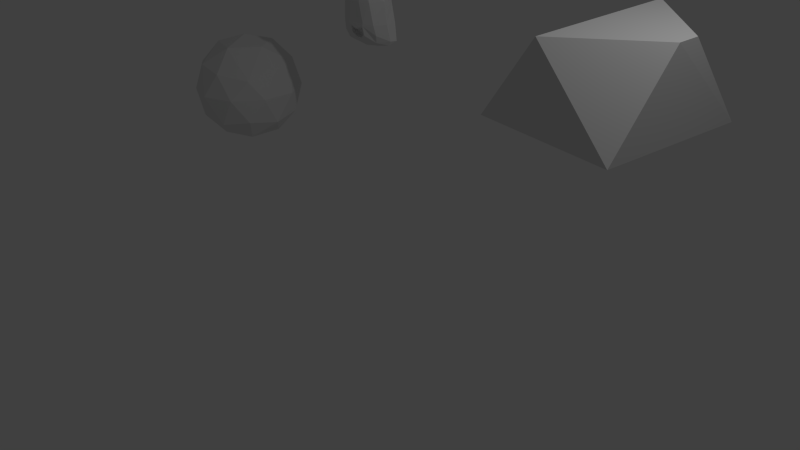 # Source: monkey.blend  (saved by Blender 2.76.0; exported with 4.5.12 LTS)
import bpy
from mathutils import Matrix  # noqa: F401  (used for matrix-valued properties, if any)

bpy.ops.wm.read_factory_settings(use_empty=True)
scene = bpy.context.scene
scene.name = 'Scene'

# ---- collections
col_collection_1 = bpy.data.collections.new('Collection 1'); scene.collection.children.link(col_collection_1)

# ---- materials (node trees are filled in below, after node groups)
mat_material = bpy.data.materials.new('Material')
mat_material.alpha_threshold = 0.0
mat_material.use_transparent_shadow = False
mat_material.roughness = 0.5
mat_material.line_color = (0.0, 0.0, 0.0, 1.0)

# ---- material node trees

# ---- world
world_world = bpy.data.worlds.new('World'); scene.world = world_world
world_world.color = (0.05088, 0.05088, 0.05088)
world_world.use_sun_shadow = False
world_world.sun_shadow_jitter_overblur = 0.0
world_world.cycles.sampling_method = 'MANUAL'
world_world.cycles.sample_map_resolution = 256

# ---- cameras
cam_camera = bpy.data.cameras.new('Camera')
cam_camera.clip_end = 100.0
cam_camera.lens = 35.0
cam_camera.sensor_width = 32.0
cam_camera.sensor_height = 18.0
cam_camera.ortho_scale = 7.314
cam_camera.dof.focus_distance = 0.0
cam_camera.dof.aperture_fstop = 128.0

# ---- lights
light_lamp = bpy.data.lights.new('Lamp', 'POINT')
light_lamp.transmission_factor = 0.0
light_lamp.cutoff_distance = 30.0
light_lamp.energy = 100.0
light_lamp.shadow_buffer_clip_start = 1.001
light_lamp.shadow_soft_size = 0.1
light_lamp.shadow_maximum_resolution = 0.006
light_lamp.use_absolute_resolution = True
light_lamp.cycles.use_multiple_importance_sampling = False

# ---- meshes
me_suzanne = bpy.data.meshes.new('Suzanne')
me_suzanne.from_pydata([(0.5367, -0.8652, 1.713), (-0.5367, -0.8652, 1.713), (0.6134, -0.7694, 1.627), (-0.6134, -0.7694, 1.627), (0.6709, -0.6352, 1.579), (-0.6709, -0.6352, 1.579), (0.4313, -0.6831, 1.483), (-0.4313, -0.6831, 1.483), (0.4313, -0.8077, 1.55), (-0.4313, -0.8077, 1.55), (0.4313, -0.8844, 1.674), (-0.4313, -0.8844, 1.674), (0.3355, -0.9035, 1.713), (-0.3355, -0.9035, 1.713), (0.2492, -0.8364, 1.627), (-0.2492, -0.8364, 1.627), (0.1917, -0.7214, 1.579), (-0.1917, -0.7214, 1.579), (0.09584, -0.731, 1.809), (-0.09584, -0.731, 1.809), (0.1725, -0.8364, 1.809), (-0.1725, -0.8364, 1.809), (0.2971, -0.9035, 1.809), (-0.2971, -0.9035, 1.809), (0.3355, -0.9035, 1.914), (-0.3355, -0.9035, 1.914), (0.2492, -0.8364, 1.991), (-0.2492, -0.8364, 1.991), (0.1917, -0.7214, 2.048), (-0.1917, -0.7214, 2.048), (0.4313, -0.6831, 2.144), (-0.4313, -0.6831, 2.144), (0.4313, -0.8077, 2.067), (-0.4313, -0.8077, 2.067), (0.4313, -0.8844, 1.952), (-0.4313, -0.8844, 1.952), (0.5367, -0.8652, 1.914), (-0.5367, -0.8652, 1.914), (0.6134, -0.7694, 1.991), (-0.6134, -0.7694, 1.991), (0.6709, -0.6352, 2.048), (-0.6709, -0.6352, 2.048), (0.7668, -0.616, 1.809), (-0.7668, -0.616, 1.809), (0.6901, -0.7502, 1.809), (-0.6901, -0.7502, 1.809), (0.5751, -0.8556, 1.809), (-0.5751, -0.8556, 1.809), (0.5847, -0.8748, 1.809), (-0.5847, -0.8748, 1.809), (0.5463, -0.8844, 1.924), (-0.5463, -0.8844, 1.924), (0.4313, -0.9131, 1.972), (-0.4313, -0.9131, 1.972), (0.3259, -0.9323, 1.924), (-0.3259, -0.9323, 1.924), (0.2779, -0.9323, 1.809), (-0.2779, -0.9323, 1.809), (0.3259, -0.9323, 1.703), (-0.3259, -0.9323, 1.703), (0.4313, -0.9419, 1.809), (-0.4313, -0.9419, 1.809), (0.4313, -0.9131, 1.655), (-0.4313, -0.9131, 1.655), (0.5463, -0.8844, 1.703), (-0.5463, -0.8844, 1.703), (0.0, -0.8364, 2.039), (0.0, -0.9323, 1.943), (0.0, -0.8269, 0.6777), (0.0, -0.8844, 1.119), (0.0, -0.9035, 1.282), (0.0, -0.8077, 0.5627), (0.0, -0.6639, 2.01), (0.0, -0.6256, 2.211), (0.0, 0.745, 2.614), (0.0, 1.119, 2.202), (0.0, 1.09, 1.598), (0.0, 0.5054, 1.042), (0.2492, -0.616, 1.282), (-0.2492, -0.616, 1.282), (0.3834, -0.6256, 0.9748), (-0.3834, -0.6256, 0.9748), (0.4313, -0.6256, 0.6585), (-0.4313, -0.6256, 0.6585), (0.4505, -0.5777, 0.4189), (-0.4505, -0.5777, 0.4189), (0.4025, -0.5681, 0.3518), (-0.4025, -0.5681, 0.3518), (0.2204, -0.6064, 0.3231), (-0.2204, -0.6064, 0.3231), (0.0, -0.6352, 0.3039), (0.5367, -0.5777, 1.339), (-0.5367, -0.5777, 1.339), (0.7763, -0.5872, 1.464), (-0.7763, -0.5872, 1.464), (1.016, -0.4722, 1.694), (-1.016, -0.4722, 1.694), (1.054, -0.6543, 2.039), (-1.054, -0.6543, 2.039), (0.8722, -0.6927, 2.106), (-0.8722, -0.6927, 2.106), (0.6038, -0.7694, 2.25), (-0.6038, -0.7694, 2.25), (0.393, -0.8269, 2.441), (-0.393, -0.8269, 2.441), (0.1917, -0.8556, 2.393), (-0.1917, -0.8556, 2.393), (0.07668, -0.846, 2.115), (-0.07668, -0.846, 2.115), (0.2013, -0.8748, 2.02), (-0.2013, -0.8748, 2.02), (0.1534, -0.8652, 1.885), (-0.1534, -0.8652, 1.885), (0.2492, -0.8364, 1.627), (-0.2492, -0.8364, 1.627), (0.4601, -0.7885, 1.531), (-0.4601, -0.7885, 1.531), (0.6038, -0.7502, 1.588), (-0.6038, -0.7502, 1.588), (0.7668, -0.7214, 1.742), (-0.7668, -0.7214, 1.742), (0.7859, -0.7214, 1.876), (-0.7859, -0.7214, 1.876), (0.738, -0.7406, 1.972), (-0.738, -0.7406, 1.972), (0.5271, -0.8077, 2.048), (-0.5271, -0.8077, 2.048), (0.3067, -0.8556, 2.087), (-0.3067, -0.8556, 2.087), (0.0, -0.8269, 0.5723), (0.1342, -0.8269, 0.6298), (-0.1342, -0.8269, 0.6298), (0.1438, -0.7981, 0.486), (-0.1438, -0.7981, 0.486), (0.07668, -0.7789, 0.4285), (-0.07668, -0.7789, 0.4285), (0.0, -0.7694, 0.4189), (0.0, -0.846, 1.272), (0.0, -0.8364, 1.339), (0.1246, -0.8364, 1.329), (-0.1246, -0.8364, 1.329), (0.1534, -0.846, 1.234), (-0.1534, -0.846, 1.234), (0.1054, -0.8364, 1.157), (-0.1054, -0.8364, 1.157), (0.4888, -0.7502, 1.454), (-0.4888, -0.7502, 1.454), (0.7572, -0.6927, 1.579), (-0.7572, -0.6927, 1.579), (0.8914, -0.6639, 1.761), (-0.8914, -0.6639, 1.761), (0.9105, -0.731, 1.972), (-0.9105, -0.731, 1.972), (0.8434, -0.8173, 2.02), (-0.8434, -0.8173, 2.02), (0.5367, -0.9035, 2.182), (-0.5367, -0.9035, 2.182), (0.3834, -0.9515, 2.297), (-0.3834, -0.9515, 2.297), (0.2492, -0.9706, 2.269), (-0.2492, -0.9706, 2.269), (0.1246, -0.961, 2.039), (-0.1246, -0.961, 2.039), (0.1534, -0.9227, 1.387), (-0.1534, -0.9227, 1.387), (0.2588, -0.7981, 0.9652), (-0.2588, -0.7981, 0.9652), (0.3067, -0.7694, 0.649), (-0.3067, -0.7694, 0.649), (0.3259, -0.7406, 0.5052), (-0.3259, -0.7406, 0.5052), (0.2875, -0.7023, 0.3902), (-0.2875, -0.7023, 0.3902), (0.2013, -0.7023, 0.371), (-0.2013, -0.7023, 0.371), (0.0, -0.7118, 0.3518), (0.0, -0.8173, 1.569), (0.0, -0.8652, 1.77), (0.4025, -0.8364, 2.096), (-0.4025, -0.8364, 2.096), (0.2013, -0.846, 1.684), (-0.2013, -0.846, 1.684), (0.1629, -0.8556, 1.77), (-0.1629, -0.8556, 1.77), (0.1438, -0.8269, 0.6681), (-0.1438, -0.8269, 0.6681), (0.09584, -0.846, 0.9652), (-0.09584, -0.846, 0.9652), (0.0, -0.846, 0.9652), (0.0, -0.8364, 1.109), (0.115, -0.8844, 1.176), (-0.115, -0.8844, 1.176), (0.1629, -0.9035, 1.234), (-0.1629, -0.9035, 1.234), (0.1342, -0.8844, 1.349), (-0.1342, -0.8844, 1.349), (0.04792, -0.8844, 1.358), (-0.04792, -0.8844, 1.358), (0.0, -0.9419, 1.262), (0.05751, -0.9227, 1.329), (-0.05751, -0.9227, 1.329), (0.115, -0.9227, 1.32), (-0.115, -0.9227, 1.32), (0.1342, -0.9419, 1.234), (-0.1342, -0.9419, 1.234), (0.09584, -0.9131, 1.205), (-0.09584, -0.9131, 1.205), (0.0, -0.9131, 1.157), (0.3163, -0.6064, 1.128), (-0.3163, -0.6064, 1.128), (0.2013, -0.7981, 1.214), (-0.2013, -0.7981, 1.214), (0.2204, -0.7981, 1.128), (-0.2204, -0.7981, 1.128), (0.2875, -0.6064, 1.205), (-0.2875, -0.6064, 1.205), (0.0, -0.7694, 0.4381), (0.05751, -0.7694, 0.4477), (-0.05751, -0.7694, 0.4477), (0.115, -0.7981, 0.5052), (-0.115, -0.7981, 0.5052), (0.115, -0.8173, 0.601), (-0.115, -0.8173, 0.601), (0.0, -0.731, 0.5531), (0.115, -0.7406, 0.5914), (-0.115, -0.7406, 0.5914), (0.115, -0.7118, 0.5148), (-0.115, -0.7118, 0.5148), (0.05751, -0.7023, 0.4668), (-0.05751, -0.7023, 0.4668), (0.0, -0.7023, 0.4573), (0.2109, -0.8844, 1.78), (-0.2109, -0.8844, 1.78), (0.23, -0.8748, 1.703), (-0.23, -0.8748, 1.703), (0.4121, -0.8556, 2.039), (-0.4121, -0.8556, 2.039), (0.3355, -0.8748, 2.029), (-0.3355, -0.8748, 2.029), (0.5176, -0.8748, 2.0), (-0.5176, -0.8748, 2.0), (0.6901, -0.7789, 1.943), (-0.6901, -0.7789, 1.943), (0.7188, -0.7694, 1.866), (-0.7188, -0.7694, 1.866), (0.7092, -0.7598, 1.751), (-0.7092, -0.7598, 1.751), (0.5847, -0.8077, 1.636), (-0.5847, -0.8077, 1.636), (0.4601, -0.8364, 1.588), (-0.4601, -0.8364, 1.588), (0.2779, -0.8844, 1.646), (-0.2779, -0.8844, 1.646), (0.2204, -0.8844, 1.876), (-0.2204, -0.8844, 1.876), (0.2588, -0.8844, 1.972), (-0.2588, -0.8844, 1.972), (0.2875, -0.8556, 1.952), (-0.2875, -0.8556, 1.952), (0.2396, -0.8556, 1.876), (-0.2396, -0.8556, 1.876), (0.2971, -0.8556, 1.665), (-0.2971, -0.8556, 1.665), (0.4601, -0.8173, 1.617), (-0.4601, -0.8173, 1.617), (0.5655, -0.7885, 1.655), (-0.5655, -0.7885, 1.655), (0.6709, -0.7502, 1.77), (-0.6709, -0.7502, 1.77), (0.6805, -0.7502, 1.857), (-0.6805, -0.7502, 1.857), (0.6517, -0.7598, 1.924), (-0.6517, -0.7598, 1.924), (0.508, -0.846, 1.991), (-0.508, -0.846, 1.991), (0.345, -0.8652, 2.0), (-0.345, -0.8652, 2.0), (0.4121, -0.846, 2.01), (-0.4121, -0.846, 2.01), (0.2492, -0.846, 1.722), (-0.2492, -0.846, 1.722), (0.2396, -0.846, 1.789), (-0.2396, -0.846, 1.789), (0.1342, -0.6735, 2.077), (-0.1342, -0.6735, 2.077), (0.2396, -0.6831, 2.326), (-0.2396, -0.6831, 2.326), (0.4121, -0.6543, 2.355), (-0.4121, -0.6543, 2.355), (0.5942, -0.6064, 2.192), (-0.5942, -0.6064, 2.192), (0.8338, -0.5297, 2.067), (-0.8338, -0.5297, 2.067), (0.9776, -0.4914, 2.01), (-0.9776, -0.4914, 2.01), (0.9489, -0.386, 1.713), (-0.9489, -0.386, 1.713), (0.738, -0.4339, 1.512), (-0.738, -0.4339, 1.512), (0.5367, -0.501, 1.397), (-0.5367, -0.501, 1.397), (0.0, -0.2805, 2.614), (0.0, 0.1699, 2.719), (0.0, 0.8983, 1.272), (0.0, -0.1559, 0.9461), (0.0, -0.4914, 0.3135), (0.0, -0.3476, 0.5244), (0.0, -0.3189, 0.8119), (0.0, -0.271, 0.9173), (1.045, 0.006988, 1.799), (-1.045, 0.006988, 1.799), (1.054, 0.1316, 1.905), (-1.054, 0.1316, 1.905), (0.9489, 0.6108, 1.837), (-0.9489, 0.6108, 1.837), (0.5655, 0.9367, 2.048), (-0.5655, 0.9367, 2.048), (0.9009, -0.01218, 1.454), (-0.9009, -0.01218, 1.454), (0.7284, 0.2754, 1.358), (-0.7284, 0.2754, 1.358), (0.7859, 0.6012, 1.502), (-0.7859, 0.6012, 1.502), (0.4121, 0.8888, 1.579), (-0.4121, 0.8888, 1.579), (0.2875, -0.4243, 1.08), (-0.2875, -0.4243, 1.08), (0.2204, -0.2422, 1.004), (-0.2204, -0.2422, 1.004), (0.3546, -0.3956, 0.6394), (-0.3546, -0.3956, 0.6394), (0.3067, -0.4051, 0.8981), (-0.3067, -0.4051, 0.8981), (0.4025, -0.4147, 0.3902), (-0.4025, -0.4147, 0.3902), (0.1725, -0.3764, 0.5819), (-0.1725, -0.3764, 0.5819), (0.1534, -0.3668, 0.8502), (-0.1534, -0.3668, 0.8502), (0.2013, -0.4626, 0.3518), (-0.2013, -0.4626, 0.3518), (0.2684, -0.4531, 1.167), (-0.2684, -0.4531, 1.167), (0.2588, -0.501, 1.234), (-0.2588, -0.501, 1.234), (0.2492, -0.5393, 1.301), (-0.2492, -0.5393, 1.301), (0.2588, -0.1272, 1.032), (-0.2588, -0.1272, 1.032), (0.3642, 0.3999, 1.128), (-0.3642, 0.3999, 1.128), (0.4217, 0.7354, 1.329), (-0.4217, 0.7354, 1.329), (0.5559, 0.5437, 2.575), (-0.5559, 0.5437, 2.575), (0.5559, 0.1603, 2.652), (-0.5559, 0.1603, 2.652), (0.5559, -0.2135, 2.556), (-0.5559, -0.2135, 2.556), (0.5655, -0.4531, 2.154), (-0.5655, -0.4531, 2.154), (0.8914, -0.3381, 2.01), (-0.8914, -0.3381, 2.01), (0.7763, -0.271, 2.067), (-0.7763, -0.271, 2.067), (0.7859, 0.006988, 2.374), (-0.7859, 0.006988, 2.374), (0.9776, -0.07927, 2.202), (-0.9776, -0.07927, 2.202), (0.9776, 0.2178, 2.269), (-0.9776, 0.2178, 2.269), (0.7859, 0.3137, 2.432), (-0.7859, 0.3137, 2.432), (0.7859, 0.6204, 2.345), (-0.7859, 0.6204, 2.345), (0.9776, 0.515, 2.173), (-0.9776, 0.515, 2.173), (0.7572, 0.7929, 1.914), (-0.7572, 0.7929, 1.914), (0.5942, 0.745, 1.54), (-0.5942, 0.745, 1.54), (1.006, 0.3233, 1.914), (-1.006, 0.3233, 1.914), (0.4984, -0.108, 1.301), (-0.4984, -0.108, 1.301), (0.5271, 0.3329, 1.272), (-0.5271, 0.3329, 1.272), (1.093, 0.3616, 2.01), (-1.093, 0.3616, 2.01), (0.9489, 0.2274, 1.339), (-0.9489, 0.2274, 1.339), (1.275, 0.4766, 1.387), (-1.275, 0.4766, 1.387), (1.572, 0.6012, 1.579), (-1.572, 0.6012, 1.579), (1.658, 0.5916, 1.905), (-1.658, 0.5916, 1.905), (1.514, 0.5916, 2.135), (-1.514, 0.5916, 2.135), (1.256, 0.4575, 2.096), (-1.256, 0.4575, 2.096), (1.246, 0.4287, 2.02), (-1.246, 0.4287, 2.02), (1.457, 0.5533, 2.048), (-1.457, 0.5533, 2.048), (1.553, 0.5725, 1.866), (-1.553, 0.5725, 1.866), (1.486, 0.5725, 1.607), (-1.486, 0.5725, 1.607), (1.265, 0.4479, 1.464), (-1.265, 0.4479, 1.464), (1.016, 0.237, 1.425), (-1.016, 0.237, 1.425), (1.131, 0.3424, 1.952), (-1.131, 0.3424, 1.952), (1.16, 0.4287, 1.885), (-1.16, 0.4287, 1.885), (1.083, 0.3329, 1.483), (-1.083, 0.3329, 1.483), (1.275, 0.5245, 1.512), (-1.275, 0.5245, 1.512), (1.457, 0.6204, 1.627), (-1.457, 0.6204, 1.627), (1.514, 0.6204, 1.818), (-1.514, 0.6204, 1.818), (1.438, 0.6108, 1.952), (-1.438, 0.6108, 1.952), (1.256, 0.515, 1.933), (-1.256, 0.515, 1.933), (1.035, 0.3329, 1.866), (-1.035, 0.3329, 1.866), (1.026, 0.4095, 1.722), (-1.026, 0.4095, 1.722), (0.9297, 0.4095, 1.627), (-0.9297, 0.4095, 1.627), (1.006, 0.4095, 1.617), (-1.006, 0.4095, 1.617), (1.035, 0.4095, 1.531), (-1.035, 0.4095, 1.531), (0.9968, 0.4095, 1.492), (-0.9968, 0.4095, 1.492), (0.8914, 0.1603, 1.512), (-0.8914, 0.1603, 1.512), (0.8818, 0.2849, 1.483), (-0.8818, 0.2849, 1.483), (0.8818, 0.3041, 1.559), (-0.8818, 0.3041, 1.559), (0.9776, 0.3329, 1.761), (-0.9776, 0.3329, 1.761), (1.093, 0.3999, 1.809), (-1.093, 0.3999, 1.809), (1.093, 0.467, 1.799), (-1.093, 0.467, 1.799), (0.9968, 0.467, 1.492), (-0.9968, 0.467, 1.492), (1.045, 0.467, 1.531), (-1.045, 0.467, 1.531), (1.016, 0.467, 1.607), (-1.016, 0.467, 1.607), (0.9393, 0.467, 1.627), (-0.9393, 0.467, 1.627), (1.035, 0.467, 1.722), (-1.035, 0.467, 1.722), (1.275, 0.5821, 1.914), (-1.275, 0.5821, 1.914), (1.457, 0.6683, 1.933), (-1.457, 0.6683, 1.933), (1.543, 0.6779, 1.809), (-1.543, 0.6779, 1.809), (1.486, 0.6683, 1.617), (-1.486, 0.6683, 1.617), (1.284, 0.5916, 1.512), (-1.284, 0.5916, 1.512), (1.083, 0.3999, 1.492), (-1.083, 0.3999, 1.492), (1.169, 0.4958, 1.866), (-1.169, 0.4958, 1.866), (1.093, 0.4766, 1.646), (-1.093, 0.4766, 1.646), (1.15, 0.4862, 1.588), (-1.15, 0.4862, 1.588), (1.227, 0.5245, 1.665), (-1.227, 0.5245, 1.665), (1.179, 0.5054, 1.722), (-1.179, 0.5054, 1.722), (1.246, 0.5341, 1.799), (-1.246, 0.5341, 1.799), (1.294, 0.5437, 1.742), (-1.294, 0.5437, 1.742), (1.361, 0.5533, 1.77), (-1.361, 0.5533, 1.77), (1.332, 0.5533, 1.847), (-1.332, 0.5533, 1.847), (1.256, 0.6683, 2.048), (-1.256, 0.6683, 2.048), (1.534, 0.745, 2.087), (-1.534, 0.745, 2.087), (1.677, 0.6875, 1.876), (-1.677, 0.6875, 1.876), (1.61, 0.7258, 1.579), (-1.61, 0.7258, 1.579), (1.275, 0.6779, 1.406), (-1.275, 0.6779, 1.406), (0.968, 0.4766, 1.358), (-0.968, 0.4766, 1.358), (1.054, 0.5437, 1.981), (-1.054, 0.5437, 1.981), (-2.599, -1.013, -1.675), (-1.965, -1.474, -1.19), (-2.841, -1.759, -1.19), (-3.383, -1.013, -1.19), (-2.841, -0.2675, -1.19), (-1.965, -0.5523, -1.19), (-2.357, -1.759, -0.4065), (-3.233, -1.474, -0.4065), (-3.233, -0.5523, -0.4065), (-2.357, -0.2675, -0.4065), (-1.815, -1.013, -0.4065), (-2.599, -1.013, 0.07795), (-2.741, -1.451, -1.544), (-2.226, -1.284, -1.544), (-2.368, -1.722, -1.259), (-1.853, -1.013, -1.259), (-2.226, -0.7423, -1.544), (-3.06, -1.013, -1.544), (-3.202, -1.451, -1.259), (-2.741, -0.5749, -1.544), (-3.202, -0.5749, -1.259), (-2.368, -0.304, -1.259), (-1.765, -1.284, -0.7985), (-1.765, -0.7423, -0.7985), (-2.599, -1.89, -0.7985), (-2.084, -1.722, -0.7985), (-3.432, -1.284, -0.7985), (-3.114, -1.722, -0.7985), (-3.114, -0.304, -0.7985), (-3.432, -0.7423, -0.7985), (-2.084, -0.304, -0.7985), (-2.599, -0.1366, -0.7985), (-1.918, -1.469, -0.4939), (-2.829, -1.722, -0.3377), (-3.344, -1.013, -0.3377), (-2.829, -0.304, -0.3377), (-1.996, -0.5749, -0.3377), (-2.456, -1.451, -0.05294), (-2.138, -1.013, -0.05295), (-2.972, -1.284, -0.05294), (-2.972, -0.7423, -0.05294), (-2.456, -0.5749, -0.05294)], [], [(46, 0, 2, 44), (3, 1, 47, 45), (44, 2, 4, 42), (5, 3, 45, 43), (2, 8, 6, 4), (7, 9, 3, 5), (0, 10, 8, 2), (9, 11, 1, 3), (10, 12, 14, 8), (15, 13, 11, 9), (8, 14, 16, 6), (17, 15, 9, 7), (14, 20, 18, 16), (19, 21, 15, 17), (12, 22, 20, 14), (21, 23, 13, 15), (22, 24, 26, 20), (27, 25, 23, 21), (20, 26, 28, 18), (29, 27, 21, 19), (26, 32, 30, 28), (31, 33, 27, 29), (24, 34, 32, 26), (33, 35, 25, 27), (34, 36, 38, 32), (39, 37, 35, 33), (32, 38, 40, 30), (41, 39, 33, 31), (38, 44, 42, 40), (43, 45, 39, 41), (36, 46, 44, 38), (45, 47, 37, 39), (46, 36, 50, 48), (51, 37, 47, 49), (36, 34, 52, 50), (53, 35, 37, 51), (34, 24, 54, 52), (55, 25, 35, 53), (24, 22, 56, 54), (57, 23, 25, 55), (22, 12, 58, 56), (59, 13, 23, 57), (12, 10, 62, 58), (63, 11, 13, 59), (10, 0, 64, 62), (65, 1, 11, 63), (0, 46, 48, 64), (49, 47, 1, 65), (60, 64, 48), (49, 65, 61), (62, 64, 60), (61, 65, 63), (60, 58, 62), (63, 59, 61), (60, 56, 58), (59, 57, 61), (60, 54, 56), (57, 55, 61), (60, 52, 54), (55, 53, 61), (60, 50, 52), (53, 51, 61), (60, 48, 50), (51, 49, 61), (88, 173, 175, 90), (175, 174, 89, 90), (86, 171, 173, 88), (174, 172, 87, 89), (84, 169, 171, 86), (172, 170, 85, 87), (82, 167, 169, 84), (170, 168, 83, 85), (80, 165, 167, 82), (168, 166, 81, 83), (78, 91, 145, 163), (146, 92, 79, 164), (91, 93, 147, 145), (148, 94, 92, 146), (93, 95, 149, 147), (150, 96, 94, 148), (95, 97, 151, 149), (152, 98, 96, 150), (97, 99, 153, 151), (154, 100, 98, 152), (99, 101, 155, 153), (156, 102, 100, 154), (101, 103, 157, 155), (158, 104, 102, 156), (103, 105, 159, 157), (160, 106, 104, 158), (105, 107, 161, 159), (162, 108, 106, 160), (107, 66, 67, 161), (67, 66, 108, 162), (109, 127, 159, 161), (160, 128, 110, 162), (127, 178, 157, 159), (158, 179, 128, 160), (125, 155, 157, 178), (158, 156, 126, 179), (123, 153, 155, 125), (156, 154, 124, 126), (121, 151, 153, 123), (154, 152, 122, 124), (119, 149, 151, 121), (152, 150, 120, 122), (117, 147, 149, 119), (150, 148, 118, 120), (115, 145, 147, 117), (148, 146, 116, 118), (113, 163, 145, 115), (146, 164, 114, 116), (113, 180, 176, 163), (176, 181, 114, 164), (109, 161, 67, 111), (67, 162, 110, 112), (111, 67, 177, 182), (177, 67, 112, 183), (176, 180, 182, 177), (183, 181, 176, 177), (134, 136, 175, 173), (175, 136, 135, 174), (132, 134, 173, 171), (174, 135, 133, 172), (130, 132, 171, 169), (172, 133, 131, 170), (165, 186, 184, 167), (185, 187, 166, 168), (130, 169, 167, 184), (168, 170, 131, 185), (143, 189, 188, 186), (188, 189, 144, 187), (184, 186, 188, 68), (188, 187, 185, 68), (129, 130, 184, 68), (185, 131, 129, 68), (141, 192, 190, 143), (191, 193, 142, 144), (139, 194, 192, 141), (193, 195, 140, 142), (138, 196, 194, 139), (195, 197, 138, 140), (137, 70, 196, 138), (197, 70, 137, 138), (189, 143, 190, 69), (191, 144, 189, 69), (69, 190, 205, 207), (206, 191, 69, 207), (70, 198, 199, 196), (200, 198, 70, 197), (196, 199, 201, 194), (202, 200, 197, 195), (194, 201, 203, 192), (204, 202, 195, 193), (192, 203, 205, 190), (206, 204, 193, 191), (198, 203, 201, 199), (202, 204, 198, 200), (198, 207, 205, 203), (206, 207, 198, 204), (138, 139, 163, 176), (164, 140, 138, 176), (139, 141, 210, 163), (211, 142, 140, 164), (141, 143, 212, 210), (213, 144, 142, 211), (143, 186, 165, 212), (166, 187, 144, 213), (80, 208, 212, 165), (213, 209, 81, 166), (208, 214, 210, 212), (211, 215, 209, 213), (78, 163, 210, 214), (211, 164, 79, 215), (130, 129, 71, 221), (71, 129, 131, 222), (132, 130, 221, 219), (222, 131, 133, 220), (134, 132, 219, 217), (220, 133, 135, 218), (136, 134, 217, 216), (218, 135, 136, 216), (216, 217, 228, 230), (229, 218, 216, 230), (217, 219, 226, 228), (227, 220, 218, 229), (219, 221, 224, 226), (225, 222, 220, 227), (221, 71, 223, 224), (223, 71, 222, 225), (223, 230, 228, 224), (229, 230, 223, 225), (224, 228, 226), (227, 229, 225), (182, 180, 233, 231), (234, 181, 183, 232), (111, 182, 231, 253), (232, 183, 112, 254), (109, 111, 253, 255), (254, 112, 110, 256), (180, 113, 251, 233), (252, 114, 181, 234), (113, 115, 249, 251), (250, 116, 114, 252), (115, 117, 247, 249), (248, 118, 116, 250), (117, 119, 245, 247), (246, 120, 118, 248), (119, 121, 243, 245), (244, 122, 120, 246), (121, 123, 241, 243), (242, 124, 122, 244), (123, 125, 239, 241), (240, 126, 124, 242), (125, 178, 235, 239), (236, 179, 126, 240), (178, 127, 237, 235), (238, 128, 179, 236), (127, 109, 255, 237), (256, 110, 128, 238), (237, 255, 257, 275), (258, 256, 238, 276), (235, 237, 275, 277), (276, 238, 236, 278), (239, 235, 277, 273), (278, 236, 240, 274), (241, 239, 273, 271), (274, 240, 242, 272), (243, 241, 271, 269), (272, 242, 244, 270), (245, 243, 269, 267), (270, 244, 246, 268), (247, 245, 267, 265), (268, 246, 248, 266), (249, 247, 265, 263), (266, 248, 250, 264), (251, 249, 263, 261), (264, 250, 252, 262), (233, 251, 261, 279), (262, 252, 234, 280), (255, 253, 259, 257), (260, 254, 256, 258), (253, 231, 281, 259), (282, 232, 254, 260), (231, 233, 279, 281), (280, 234, 232, 282), (66, 107, 283, 72), (284, 108, 66, 72), (107, 105, 285, 283), (286, 106, 108, 284), (105, 103, 287, 285), (288, 104, 106, 286), (103, 101, 289, 287), (290, 102, 104, 288), (101, 99, 291, 289), (292, 100, 102, 290), (99, 97, 293, 291), (294, 98, 100, 292), (97, 95, 295, 293), (296, 96, 98, 294), (95, 93, 297, 295), (298, 94, 96, 296), (93, 91, 299, 297), (300, 92, 94, 298), (307, 308, 327, 337), (328, 308, 307, 338), (306, 307, 337, 335), (338, 307, 306, 336), (305, 306, 335, 339), (336, 306, 305, 340), (88, 90, 305, 339), (305, 90, 89, 340), (86, 88, 339, 333), (340, 89, 87, 334), (84, 86, 333, 329), (334, 87, 85, 330), (82, 84, 329, 331), (330, 85, 83, 332), (329, 335, 337, 331), (338, 336, 330, 332), (329, 333, 339, 335), (340, 334, 330, 336), (325, 331, 337, 327), (338, 332, 326, 328), (80, 82, 331, 325), (332, 83, 81, 326), (208, 341, 343, 214), (344, 342, 209, 215), (80, 325, 341, 208), (342, 326, 81, 209), (78, 214, 343, 345), (344, 215, 79, 346), (78, 345, 299, 91), (300, 346, 79, 92), (76, 323, 351, 303), (352, 324, 76, 303), (303, 351, 349, 77), (350, 352, 303, 77), (77, 349, 347, 304), (348, 350, 77, 304), (304, 347, 327, 308), (328, 348, 304, 308), (325, 327, 347, 341), (348, 328, 326, 342), (295, 297, 317, 309), (318, 298, 296, 310), (75, 315, 323, 76), (324, 316, 75, 76), (301, 357, 355, 302), (356, 358, 301, 302), (302, 355, 353, 74), (354, 356, 302, 74), (74, 353, 315, 75), (316, 354, 74, 75), (291, 293, 361, 363), (362, 294, 292, 364), (363, 361, 367, 365), (368, 362, 364, 366), (365, 367, 369, 371), (370, 368, 366, 372), (371, 369, 375, 373), (376, 370, 372, 374), (313, 377, 373, 375), (374, 378, 314, 376), (315, 353, 373, 377), (374, 354, 316, 378), (353, 355, 371, 373), (372, 356, 354, 374), (355, 357, 365, 371), (366, 358, 356, 372), (357, 359, 363, 365), (364, 360, 358, 366), (289, 291, 363, 359), (364, 292, 290, 360), (73, 359, 357, 301), (358, 360, 73, 301), (283, 285, 287, 289), (288, 286, 284, 290), (283, 289, 359, 73), (360, 290, 284, 73), (72, 283, 73), (73, 284, 72), (293, 295, 309, 361), (310, 296, 294, 362), (309, 311, 367, 361), (368, 312, 310, 362), (311, 381, 369, 367), (370, 382, 312, 368), (313, 375, 369, 381), (370, 376, 314, 382), (347, 349, 385, 383), (386, 350, 348, 384), (317, 383, 385, 319), (386, 384, 318, 320), (297, 299, 383, 317), (384, 300, 298, 318), (299, 343, 341, 383), (342, 344, 300, 384), (341, 347, 383), (384, 348, 342), (299, 345, 343), (344, 346, 300), (313, 321, 379, 377), (380, 322, 314, 378), (315, 377, 379, 323), (380, 378, 316, 324), (319, 385, 379, 321), (380, 386, 320, 322), (349, 351, 379, 385), (380, 352, 350, 386), (323, 379, 351), (352, 380, 324), (399, 387, 413, 401), (414, 388, 400, 402), (399, 401, 403, 397), (404, 402, 400, 398), (397, 403, 405, 395), (406, 404, 398, 396), (395, 405, 407, 393), (408, 406, 396, 394), (393, 407, 409, 391), (410, 408, 394, 392), (391, 409, 411, 389), (412, 410, 392, 390), (409, 419, 417, 411), (418, 420, 410, 412), (407, 421, 419, 409), (420, 422, 408, 410), (405, 423, 421, 407), (422, 424, 406, 408), (403, 425, 423, 405), (424, 426, 404, 406), (401, 427, 425, 403), (426, 428, 402, 404), (401, 413, 415, 427), (416, 414, 402, 428), (317, 319, 443, 441), (444, 320, 318, 442), (319, 389, 411, 443), (412, 390, 320, 444), (309, 317, 441, 311), (442, 318, 310, 312), (381, 429, 413, 387), (414, 430, 382, 388), (411, 417, 439, 443), (440, 418, 412, 444), (437, 445, 443, 439), (444, 446, 438, 440), (433, 445, 437, 435), (438, 446, 434, 436), (431, 447, 445, 433), (446, 448, 432, 434), (429, 447, 431, 449), (432, 448, 430, 450), (413, 429, 449, 415), (450, 430, 414, 416), (311, 447, 429, 381), (430, 448, 312, 382), (311, 441, 445, 447), (446, 442, 312, 448), (441, 443, 445), (446, 444, 442), (415, 449, 451, 475), (452, 450, 416, 476), (449, 431, 461, 451), (462, 432, 450, 452), (431, 433, 459, 461), (460, 434, 432, 462), (433, 435, 457, 459), (458, 436, 434, 460), (435, 437, 455, 457), (456, 438, 436, 458), (437, 439, 453, 455), (454, 440, 438, 456), (439, 417, 473, 453), (474, 418, 440, 454), (427, 415, 475, 463), (476, 416, 428, 464), (425, 427, 463, 465), (464, 428, 426, 466), (423, 425, 465, 467), (466, 426, 424, 468), (421, 423, 467, 469), (468, 424, 422, 470), (419, 421, 469, 471), (470, 422, 420, 472), (417, 419, 471, 473), (472, 420, 418, 474), (457, 455, 479, 477), (480, 456, 458, 478), (477, 479, 481, 483), (482, 480, 478, 484), (483, 481, 487, 485), (488, 482, 484, 486), (485, 487, 489, 491), (490, 488, 486, 492), (463, 475, 485, 491), (486, 476, 464, 492), (451, 483, 485, 475), (486, 484, 452, 476), (451, 461, 477, 483), (478, 462, 452, 484), (457, 477, 461, 459), (462, 478, 458, 460), (453, 473, 479, 455), (480, 474, 454, 456), (471, 481, 479, 473), (480, 482, 472, 474), (469, 487, 481, 471), (482, 488, 470, 472), (467, 489, 487, 469), (488, 490, 468, 470), (465, 491, 489, 467), (490, 492, 466, 468), (463, 491, 465), (466, 492, 464), (391, 389, 503, 501), (504, 390, 392, 502), (393, 391, 501, 499), (502, 392, 394, 500), (395, 393, 499, 497), (500, 394, 396, 498), (397, 395, 497, 495), (498, 396, 398, 496), (399, 397, 495, 493), (496, 398, 400, 494), (387, 399, 493, 505), (494, 400, 388, 506), (493, 501, 503, 505), (504, 502, 494, 506), (493, 495, 499, 501), (500, 496, 494, 502), (495, 497, 499), (500, 498, 496), (313, 381, 387, 505), (388, 382, 314, 506), (313, 505, 503, 321), (504, 506, 314, 322), (319, 321, 503, 389), (504, 322, 320, 390), (507, 520, 519), (508, 520, 522), (507, 519, 524), (507, 524, 526), (507, 526, 523), (508, 522, 529), (509, 521, 531), (510, 525, 533), (511, 527, 535), (512, 528, 537), (508, 529, 532), (509, 531, 534), (510, 533, 536), (511, 535, 538), (512, 537, 530), (513, 539, 544), (514, 540, 546), (515, 541, 547), (516, 542, 548), (517, 543, 545), (545, 548, 518), (545, 543, 548), (543, 516, 548), (548, 547, 518), (548, 542, 547), (542, 515, 547), (547, 546, 518), (547, 541, 546), (541, 514, 546), (546, 544, 518), (546, 540, 544), (540, 513, 544), (544, 545, 518), (544, 539, 545), (539, 517, 545), (530, 543, 517), (530, 537, 543), (537, 516, 543), (538, 542, 516), (538, 535, 542), (535, 515, 542), (536, 541, 515), (536, 533, 541), (533, 514, 541), (534, 540, 514), (534, 531, 540), (531, 513, 540), (532, 539, 513), (532, 529, 539), (529, 517, 539), (537, 538, 516), (537, 528, 538), (528, 511, 538), (535, 536, 515), (535, 527, 536), (527, 510, 536), (533, 534, 514), (533, 525, 534), (525, 509, 534), (531, 532, 513), (531, 521, 532), (521, 508, 532), (529, 530, 517), (529, 522, 530), (522, 512, 530), (523, 528, 512), (523, 526, 528), (526, 511, 528), (526, 527, 511), (526, 524, 527), (524, 510, 527), (524, 525, 510), (524, 519, 525), (519, 509, 525), (522, 523, 512), (522, 520, 523), (520, 507, 523), (519, 521, 509), (519, 520, 521), (520, 508, 521)])
me_suzanne.use_remesh_preserve_volume = False
me_suzanne.use_remesh_preserve_attributes = False
me_suzanne.use_mirror_vertex_groups = False
me_suzanne.update()
me_cube = bpy.data.meshes.new('Cube')
me_cube.from_pydata([(2.267, -0.6088, 2.206), (2.301, -0.3391, 2.223), (1.285, 0.6266, 2.297), (1.04, -1.291, 2.173), (2.1, -1.39, 1.05), (2.38, 0.5237, 1.136), (0.413, 0.7624, 1.183), (0.2068, -1.141, 1.095), (0.9989, 0.1875, 1.937), (0.864, 0.2855, 1.834), (1.05, 0.3461, 1.834), (1.166, 0.1875, 1.834), (1.05, 0.02887, 1.834), (0.864, 0.08945, 1.834), (0.9474, 0.3461, 1.667), (1.134, 0.2855, 1.667), (1.134, 0.08945, 1.667), (0.9474, 0.02887, 1.667), (0.8322, 0.1875, 1.667), (0.9989, 0.1875, 1.564), (1.029, 0.2807, 1.909), (0.9196, 0.2451, 1.909), (0.9499, 0.3383, 1.849), (0.8403, 0.1875, 1.849), (0.9196, 0.1299, 1.909), (1.097, 0.1875, 1.909), (1.127, 0.2807, 1.849), (1.029, 0.09425, 1.909), (1.127, 0.09425, 1.849), (0.9499, 0.03663, 1.849), (0.8216, 0.2451, 1.75), (0.8216, 0.1299, 1.75), (0.9989, 0.3739, 1.75), (0.8893, 0.3383, 1.75), (1.176, 0.2451, 1.75), (1.109, 0.3383, 1.75), (1.109, 0.03663, 1.75), (1.176, 0.1299, 1.75), (0.8893, 0.03663, 1.75), (0.9989, 0.001019, 1.75), (0.8706, 0.2807, 1.652), (1.048, 0.3383, 1.652), (1.158, 0.1875, 1.652), (1.048, 0.03663, 1.652), (0.8706, 0.09425, 1.652), (0.9686, 0.2807, 1.592), (0.9009, 0.1875, 1.592), (1.078, 0.2451, 1.592), (1.078, 0.1299, 1.592), (0.9686, 0.09425, 1.592), (-1.429, -0.6661, 1.154), (-1.406, -0.6114, 1.107), (-1.32, -0.588, 1.138)], [(52, 51)], [(0, 1, 2, 3), (4, 7, 6, 5), (0, 4, 5, 1), (1, 5, 6, 2), (2, 6, 7, 3), (4, 0, 3, 7), (8, 21, 20), (9, 21, 23), (8, 20, 25), (8, 25, 27), (8, 27, 24), (9, 23, 30), (10, 22, 32), (11, 26, 34), (12, 28, 36), (13, 29, 38), (9, 30, 33), (10, 32, 35), (11, 34, 37), (12, 36, 39), (13, 38, 31), (14, 40, 45), (15, 41, 47), (16, 42, 48), (17, 43, 49), (18, 44, 46), (46, 49, 19), (46, 44, 49), (44, 17, 49), (49, 48, 19), (49, 43, 48), (43, 16, 48), (48, 47, 19), (48, 42, 47), (42, 15, 47), (47, 45, 19), (47, 41, 45), (41, 14, 45), (45, 46, 19), (45, 40, 46), (40, 18, 46), (31, 44, 18), (31, 38, 44), (38, 17, 44), (39, 43, 17), (39, 36, 43), (36, 16, 43), (37, 42, 16), (37, 34, 42), (34, 15, 42), (35, 41, 15), (35, 32, 41), (32, 14, 41), (33, 40, 14), (33, 30, 40), (30, 18, 40), (38, 39, 17), (38, 29, 39), (29, 12, 39), (36, 37, 16), (36, 28, 37), (28, 11, 37), (34, 35, 15), (34, 26, 35), (26, 10, 35), (32, 33, 14), (32, 22, 33), (22, 9, 33), (30, 31, 18), (30, 23, 31), (23, 13, 31), (24, 29, 13), (24, 27, 29), (27, 12, 29), (27, 28, 12), (27, 25, 28), (25, 11, 28), (25, 26, 11), (25, 20, 26), (20, 10, 26), (23, 24, 13), (23, 21, 24), (21, 8, 24), (20, 22, 10), (20, 21, 22), (21, 9, 22)])
me_cube.materials.append(mat_material)
me_cube.use_remesh_preserve_volume = False
me_cube.use_remesh_preserve_attributes = False
me_cube.use_mirror_vertex_groups = False
me_cube.update()

# ---- objects
ob_suzanne = bpy.data.objects.new('Suzanne', me_suzanne)
ob_cube = bpy.data.objects.new('Cube', me_cube)
ob_lamp = bpy.data.objects.new('Lamp', light_lamp)
ob_camera = bpy.data.objects.new('Camera', cam_camera)

# ---- transforms, parenting, visibility, modifiers, constraints
ob_suzanne.location = (-2.021, 2.253, 1.656)
ob_suzanne.lineart.crease_threshold = 0.0
ob_cube.location = (0.9624, 1.681, 0.849)
ob_cube.lock_rotations_4d = False
ob_cube.empty_display_type = 'ARROWS'
ob_cube.lineart.crease_threshold = 0.0
ob_lamp.location = (4.076, 1.005, 5.904)
ob_lamp.rotation_euler = (0.6503, 0.05522, 1.866)
ob_lamp.lock_rotations_4d = False
ob_lamp.empty_display_type = 'ARROWS'
ob_lamp.color = (0.0, 0.0, 0.0, 0.0)
ob_lamp.lineart.crease_threshold = 0.0
ob_camera.location = (7.471, -6.617, 5.274)
ob_camera.rotation_euler = (1.109, 0.01082, 0.8149)
ob_camera.lock_rotations_4d = False
ob_camera.empty_display_type = 'ARROWS'
ob_camera.color = (0.0, 0.0, 0.0, 0.0)
ob_camera.display_type = 'WIRE'
ob_camera.lineart.crease_threshold = 0.0

# ---- collection membership
col_collection_1.objects.link(ob_suzanne)
col_collection_1.objects.link(ob_cube)
col_collection_1.objects.link(ob_lamp)
col_collection_1.objects.link(ob_camera)

# ---- scene / render settings (as saved in the file)
scene.camera = ob_camera
scene.frame_start = 1; scene.frame_end = 250; scene.frame_set(1)
scene.render.engine = 'BLENDER_EEVEE_NEXT'
scene.render.resolution_percentage = 50
scene.render.dither_intensity = 0.0
scene.cycles.use_denoising = False
scene.cycles.samples = 10
scene.cycles.sampling_pattern = 'TABULATED_SOBOL'
scene.cycles.light_sampling_threshold = 0.0
scene.cycles.use_adaptive_sampling = False
scene.cycles.use_light_tree = False
scene.cycles.blur_glossy = 0.0
scene.cycles.pixel_filter_type = 'GAUSSIAN'
scene.cycles.sample_clamp_indirect = 0.0
scene.view_settings.view_transform = 'Standard'
bpy.context.view_layer.update()
